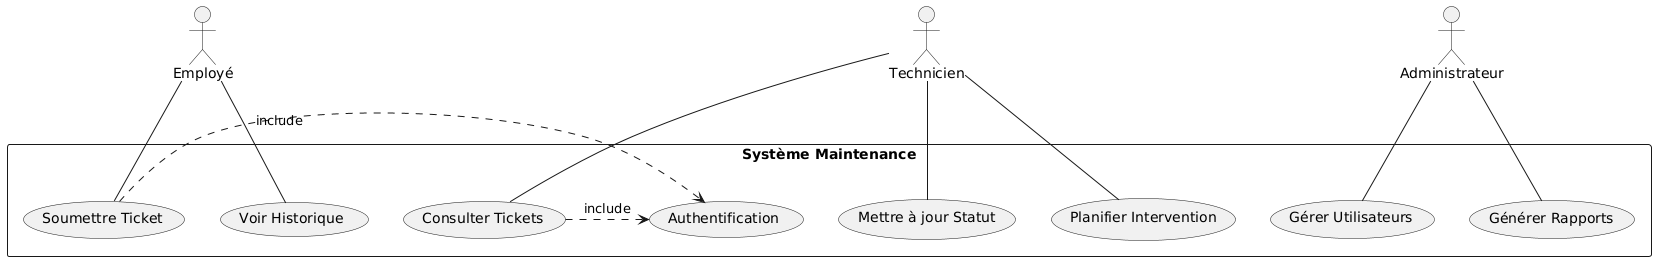

The diagram above was rendered by PlantUML. Its source (embedded in the PNG):
@startuml
top to bottom direction
actor Employé
actor Technicien
actor Administrateur

rectangle "Système Maintenance" {
  Employé -- (Soumettre Ticket)
  Employé -- (Voir Historique)
  
  Technicien -- (Consulter Tickets)
  Technicien -- (Mettre à jour Statut)
  Technicien -- (Planifier Intervention)
  
  Administrateur -- (Gérer Utilisateurs)
  Administrateur -- (Générer Rapports)
  
  (Soumettre Ticket) .> (Authentification) : include
  (Consulter Tickets) .> (Authentification) : include
}
@enduml